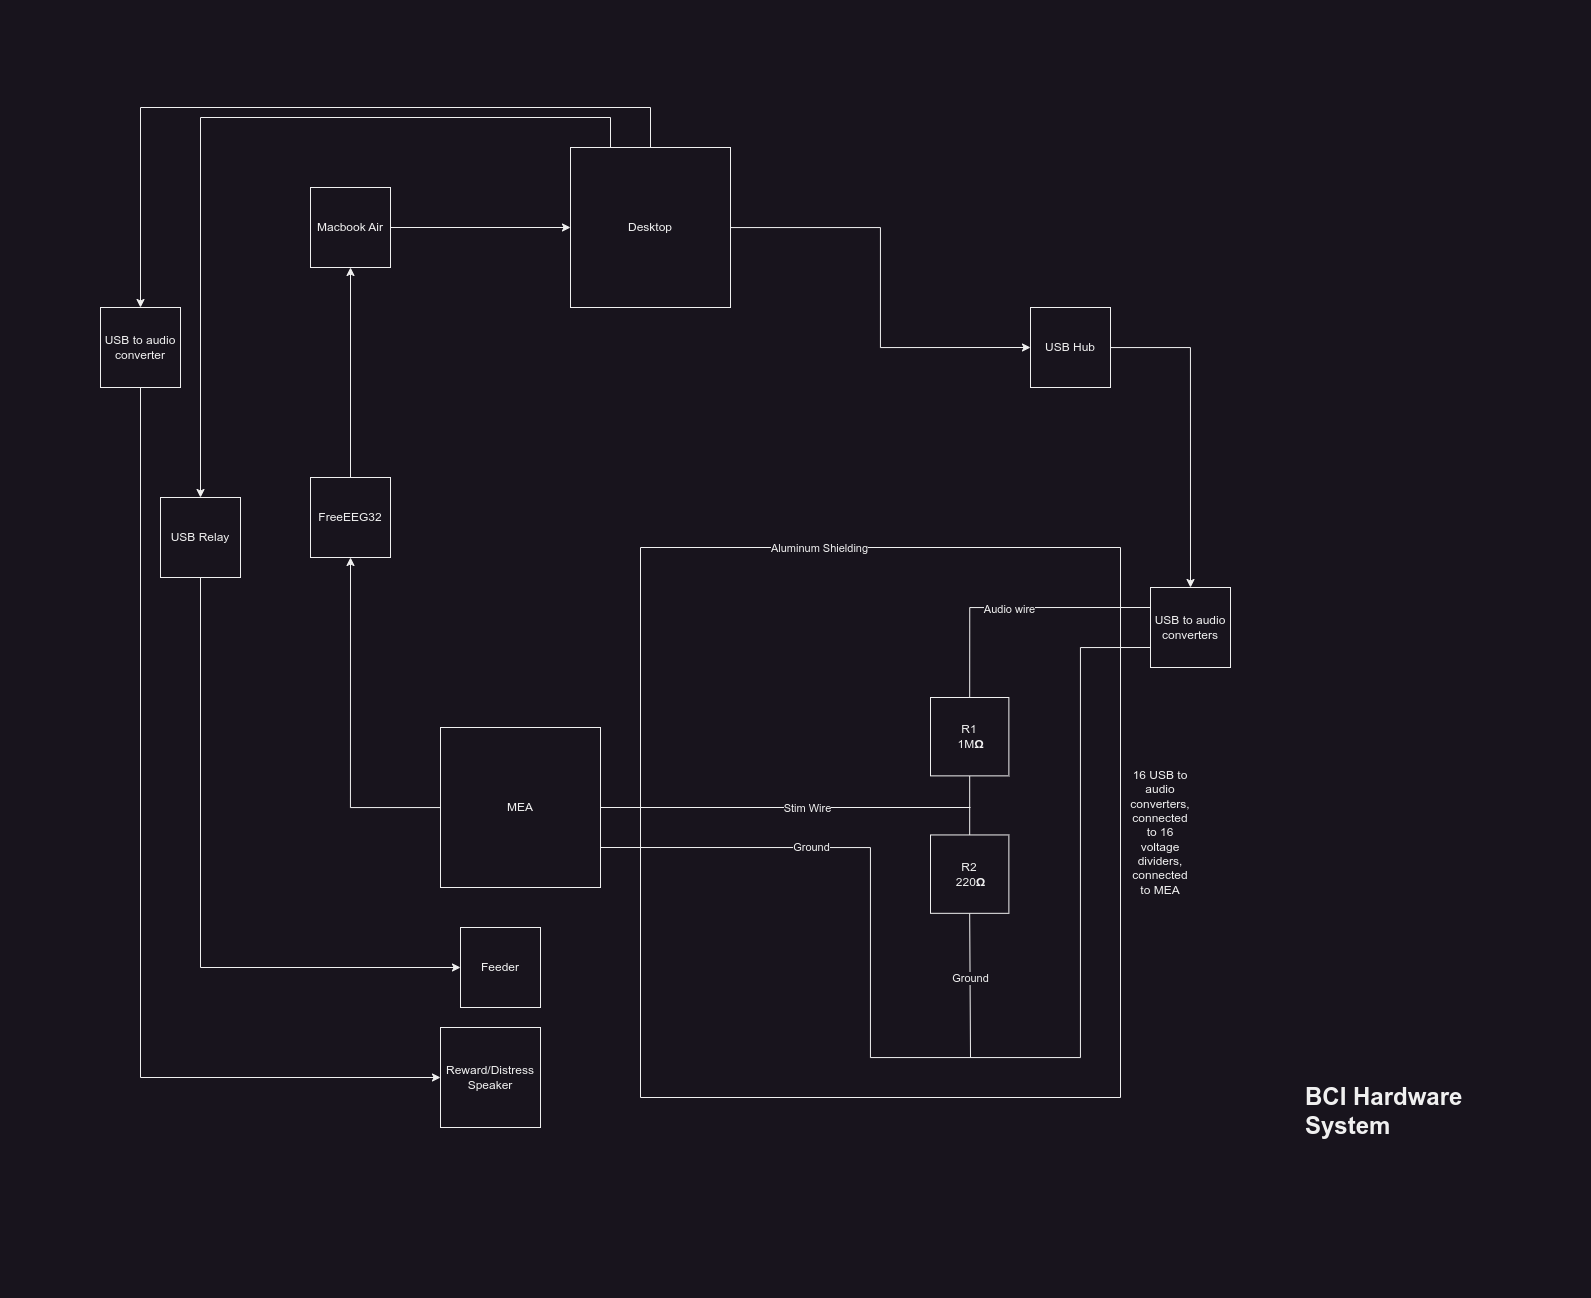

The diagram above was exported from draw.io. Its source (the exported page's mxGraphModel, read from the mxfile embedded in the PNG):
<mxGraphModel dx="2353" dy="1415" grid="1" gridSize="10" guides="1" tooltips="1" connect="1" arrows="1" fold="1" page="1" pageScale="1" pageWidth="1654" pageHeight="1169" math="0" shadow="0">
  <root>
    <mxCell id="0" />
    <mxCell id="1" parent="0" />
    <mxCell id="HGVZbcyM0GXOkSnXU9DX-1" value="&lt;h1&gt;BCI Hardware System&lt;/h1&gt;&lt;p&gt;&lt;br&gt;&lt;/p&gt;" style="text;html=1;strokeColor=none;fillColor=none;spacing=5;spacingTop=-20;whiteSpace=wrap;overflow=hidden;rounded=0;" parent="1" vertex="1">
      <mxGeometry x="1440" y="1030" width="190" height="120" as="geometry" />
    </mxCell>
    <mxCell id="HGVZbcyM0GXOkSnXU9DX-5" style="edgeStyle=orthogonalEdgeStyle;rounded=0;orthogonalLoop=1;jettySize=auto;html=1;exitX=0.5;exitY=0;exitDx=0;exitDy=0;entryX=0.5;entryY=1;entryDx=0;entryDy=0;" parent="1" source="HGVZbcyM0GXOkSnXU9DX-2" target="HGVZbcyM0GXOkSnXU9DX-3" edge="1">
      <mxGeometry relative="1" as="geometry" />
    </mxCell>
    <mxCell id="HGVZbcyM0GXOkSnXU9DX-2" value="FreeEEG32" style="whiteSpace=wrap;html=1;aspect=fixed;" parent="1" vertex="1">
      <mxGeometry x="450" y="430" width="80" height="80" as="geometry" />
    </mxCell>
    <mxCell id="HGVZbcyM0GXOkSnXU9DX-6" style="edgeStyle=orthogonalEdgeStyle;rounded=0;orthogonalLoop=1;jettySize=auto;html=1;entryX=0;entryY=0.5;entryDx=0;entryDy=0;" parent="1" source="HGVZbcyM0GXOkSnXU9DX-3" target="HGVZbcyM0GXOkSnXU9DX-7" edge="1">
      <mxGeometry relative="1" as="geometry">
        <mxPoint x="489.99999999999955" y="220" as="targetPoint" />
      </mxGeometry>
    </mxCell>
    <mxCell id="HGVZbcyM0GXOkSnXU9DX-3" value="Macbook Air" style="whiteSpace=wrap;html=1;aspect=fixed;" parent="1" vertex="1">
      <mxGeometry x="450" y="140" width="80" height="80" as="geometry" />
    </mxCell>
    <mxCell id="HGVZbcyM0GXOkSnXU9DX-13" style="edgeStyle=orthogonalEdgeStyle;rounded=0;orthogonalLoop=1;jettySize=auto;html=1;entryX=0;entryY=0.5;entryDx=0;entryDy=0;" parent="1" source="HGVZbcyM0GXOkSnXU9DX-7" target="HGVZbcyM0GXOkSnXU9DX-10" edge="1">
      <mxGeometry relative="1" as="geometry" />
    </mxCell>
    <mxCell id="HGVZbcyM0GXOkSnXU9DX-7" value="Desktop" style="whiteSpace=wrap;html=1;aspect=fixed;" parent="1" vertex="1">
      <mxGeometry x="710" y="100" width="160" height="160" as="geometry" />
    </mxCell>
    <mxCell id="HGVZbcyM0GXOkSnXU9DX-9" style="edgeStyle=orthogonalEdgeStyle;rounded=0;orthogonalLoop=1;jettySize=auto;html=1;entryX=0.5;entryY=1;entryDx=0;entryDy=0;" parent="1" source="HGVZbcyM0GXOkSnXU9DX-8" target="HGVZbcyM0GXOkSnXU9DX-2" edge="1">
      <mxGeometry relative="1" as="geometry" />
    </mxCell>
    <mxCell id="HGVZbcyM0GXOkSnXU9DX-8" value="MEA" style="whiteSpace=wrap;html=1;aspect=fixed;" parent="1" vertex="1">
      <mxGeometry x="580" y="680" width="160" height="160" as="geometry" />
    </mxCell>
    <mxCell id="HGVZbcyM0GXOkSnXU9DX-14" style="edgeStyle=orthogonalEdgeStyle;rounded=0;orthogonalLoop=1;jettySize=auto;html=1;entryX=0.5;entryY=0;entryDx=0;entryDy=0;" parent="1" source="HGVZbcyM0GXOkSnXU9DX-10" target="HGVZbcyM0GXOkSnXU9DX-11" edge="1">
      <mxGeometry relative="1" as="geometry" />
    </mxCell>
    <mxCell id="HGVZbcyM0GXOkSnXU9DX-10" value="USB Hub" style="whiteSpace=wrap;html=1;aspect=fixed;" parent="1" vertex="1">
      <mxGeometry x="1170" y="260" width="80" height="80" as="geometry" />
    </mxCell>
    <mxCell id="HGVZbcyM0GXOkSnXU9DX-15" style="edgeStyle=orthogonalEdgeStyle;rounded=0;orthogonalLoop=1;jettySize=auto;html=1;entryX=0.5;entryY=0;entryDx=0;entryDy=0;endArrow=none;endFill=0;exitX=0;exitY=0.25;exitDx=0;exitDy=0;" parent="1" source="HGVZbcyM0GXOkSnXU9DX-11" target="HGVZbcyM0GXOkSnXU9DX-23" edge="1">
      <mxGeometry relative="1" as="geometry">
        <mxPoint x="1290" y="900" as="targetPoint" />
        <mxPoint x="1370" y="550" as="sourcePoint" />
      </mxGeometry>
    </mxCell>
    <mxCell id="HGVZbcyM0GXOkSnXU9DX-16" value="Audio wire" style="edgeLabel;html=1;align=center;verticalAlign=middle;resizable=0;points=[];" parent="HGVZbcyM0GXOkSnXU9DX-15" vertex="1" connectable="0">
      <mxGeometry x="0.0452" y="1" relative="1" as="geometry">
        <mxPoint as="offset" />
      </mxGeometry>
    </mxCell>
    <mxCell id="HGVZbcyM0GXOkSnXU9DX-19" style="edgeStyle=orthogonalEdgeStyle;rounded=0;orthogonalLoop=1;jettySize=auto;html=1;endArrow=none;endFill=0;entryX=1;entryY=0.75;entryDx=0;entryDy=0;exitX=0;exitY=0.75;exitDx=0;exitDy=0;" parent="1" source="HGVZbcyM0GXOkSnXU9DX-11" target="HGVZbcyM0GXOkSnXU9DX-8" edge="1">
      <mxGeometry relative="1" as="geometry">
        <mxPoint x="1002" y="950" as="targetPoint" />
        <mxPoint x="1500" y="570" as="sourcePoint" />
        <Array as="points">
          <mxPoint x="1220" y="600" />
          <mxPoint x="1220" y="1010" />
          <mxPoint x="1010" y="1010" />
          <mxPoint x="1010" y="800" />
        </Array>
      </mxGeometry>
    </mxCell>
    <mxCell id="HGVZbcyM0GXOkSnXU9DX-60" value="Ground" style="edgeLabel;html=1;align=center;verticalAlign=middle;resizable=0;points=[];" parent="HGVZbcyM0GXOkSnXU9DX-19" vertex="1" connectable="0">
      <mxGeometry x="0.3086" y="-3" relative="1" as="geometry">
        <mxPoint x="-63" y="-135" as="offset" />
      </mxGeometry>
    </mxCell>
    <mxCell id="HGVZbcyM0GXOkSnXU9DX-11" value="USB to audio converters" style="whiteSpace=wrap;html=1;aspect=fixed;" parent="1" vertex="1">
      <mxGeometry x="1290" y="540" width="80" height="80" as="geometry" />
    </mxCell>
    <mxCell id="HGVZbcyM0GXOkSnXU9DX-47" value="" style="group" parent="1" vertex="1" connectable="0">
      <mxGeometry x="780" y="500" width="480" height="550" as="geometry" />
    </mxCell>
    <mxCell id="HGVZbcyM0GXOkSnXU9DX-43" value="" style="endArrow=none;html=1;rounded=0;" parent="HGVZbcyM0GXOkSnXU9DX-47" edge="1">
      <mxGeometry width="50" height="50" relative="1" as="geometry">
        <mxPoint y="550" as="sourcePoint" />
        <mxPoint as="targetPoint" />
      </mxGeometry>
    </mxCell>
    <mxCell id="HGVZbcyM0GXOkSnXU9DX-44" value="" style="endArrow=none;html=1;rounded=0;" parent="HGVZbcyM0GXOkSnXU9DX-47" edge="1">
      <mxGeometry width="50" height="50" relative="1" as="geometry">
        <mxPoint x="480" as="sourcePoint" />
        <mxPoint as="targetPoint" />
      </mxGeometry>
    </mxCell>
    <mxCell id="HGVZbcyM0GXOkSnXU9DX-48" value="Aluminum Shielding" style="edgeLabel;html=1;align=center;verticalAlign=middle;resizable=0;points=[];" parent="HGVZbcyM0GXOkSnXU9DX-44" vertex="1" connectable="0">
      <mxGeometry x="0.6119" y="-2" relative="1" as="geometry">
        <mxPoint x="85" y="2" as="offset" />
      </mxGeometry>
    </mxCell>
    <mxCell id="HGVZbcyM0GXOkSnXU9DX-45" value="" style="endArrow=none;html=1;rounded=0;" parent="HGVZbcyM0GXOkSnXU9DX-47" edge="1">
      <mxGeometry width="50" height="50" relative="1" as="geometry">
        <mxPoint x="480" as="sourcePoint" />
        <mxPoint x="480" y="550" as="targetPoint" />
      </mxGeometry>
    </mxCell>
    <mxCell id="HGVZbcyM0GXOkSnXU9DX-46" value="" style="endArrow=none;html=1;rounded=0;" parent="HGVZbcyM0GXOkSnXU9DX-47" edge="1">
      <mxGeometry width="50" height="50" relative="1" as="geometry">
        <mxPoint y="550" as="sourcePoint" />
        <mxPoint x="480" y="550" as="targetPoint" />
      </mxGeometry>
    </mxCell>
    <mxCell id="HGVZbcyM0GXOkSnXU9DX-52" value="" style="edgeStyle=none;orthogonalLoop=1;jettySize=auto;html=1;rounded=0;endArrow=none;endFill=0;exitX=0.5;exitY=1;exitDx=0;exitDy=0;" parent="HGVZbcyM0GXOkSnXU9DX-47" source="HGVZbcyM0GXOkSnXU9DX-24" edge="1">
      <mxGeometry width="80" relative="1" as="geometry">
        <mxPoint x="322.89306122448966" y="480" as="sourcePoint" />
        <mxPoint x="330" y="510" as="targetPoint" />
        <Array as="points" />
      </mxGeometry>
    </mxCell>
    <mxCell id="HGVZbcyM0GXOkSnXU9DX-53" value="Ground" style="edgeLabel;html=1;align=center;verticalAlign=middle;resizable=0;points=[];" parent="HGVZbcyM0GXOkSnXU9DX-52" vertex="1" connectable="0">
      <mxGeometry x="-0.103" relative="1" as="geometry">
        <mxPoint as="offset" />
      </mxGeometry>
    </mxCell>
    <mxCell id="HGVZbcyM0GXOkSnXU9DX-35" style="edgeStyle=orthogonalEdgeStyle;rounded=0;orthogonalLoop=1;jettySize=auto;html=1;endArrow=none;endFill=0;" parent="HGVZbcyM0GXOkSnXU9DX-47" source="HGVZbcyM0GXOkSnXU9DX-23" target="HGVZbcyM0GXOkSnXU9DX-24" edge="1">
      <mxGeometry relative="1" as="geometry" />
    </mxCell>
    <mxCell id="HGVZbcyM0GXOkSnXU9DX-23" value="R1&lt;br&gt;&amp;nbsp;1M&lt;b&gt;Ω&lt;/b&gt;" style="whiteSpace=wrap;html=1;aspect=fixed;" parent="HGVZbcyM0GXOkSnXU9DX-47" vertex="1">
      <mxGeometry x="289.99571428571426" y="150" width="78.36734693877551" height="78.36734693877551" as="geometry" />
    </mxCell>
    <mxCell id="HGVZbcyM0GXOkSnXU9DX-24" value="R2&lt;br&gt;&amp;nbsp;220&lt;b&gt;Ω&lt;/b&gt;" style="whiteSpace=wrap;html=1;aspect=fixed;" parent="HGVZbcyM0GXOkSnXU9DX-47" vertex="1">
      <mxGeometry x="289.99571428571426" y="287.45098039215685" width="78.36734693877551" height="78.36734693877551" as="geometry" />
    </mxCell>
    <mxCell id="HGVZbcyM0GXOkSnXU9DX-34" value="" style="orthogonalLoop=1;jettySize=auto;html=1;rounded=0;endArrow=none;endFill=0;entryX=1;entryY=0.5;entryDx=0;entryDy=0;" parent="HGVZbcyM0GXOkSnXU9DX-47" target="HGVZbcyM0GXOkSnXU9DX-8" edge="1">
      <mxGeometry width="80" relative="1" as="geometry">
        <mxPoint x="330" y="260" as="sourcePoint" />
        <mxPoint x="80" y="360" as="targetPoint" />
        <Array as="points" />
      </mxGeometry>
    </mxCell>
    <mxCell id="HGVZbcyM0GXOkSnXU9DX-36" value="Stim Wire" style="edgeLabel;html=1;align=center;verticalAlign=middle;resizable=0;points=[];" parent="HGVZbcyM0GXOkSnXU9DX-34" vertex="1" connectable="0">
      <mxGeometry x="-0.103" relative="1" as="geometry">
        <mxPoint x="2" as="offset" />
      </mxGeometry>
    </mxCell>
    <mxCell id="YrOhyeklPQfqYuWUUsYM-1" value="" style="endArrow=classic;html=1;rounded=0;exitX=0.25;exitY=0;exitDx=0;exitDy=0;entryX=0.5;entryY=0;entryDx=0;entryDy=0;" edge="1" parent="1" source="HGVZbcyM0GXOkSnXU9DX-7" target="YrOhyeklPQfqYuWUUsYM-2">
      <mxGeometry width="50" height="50" relative="1" as="geometry">
        <mxPoint x="1000" y="520" as="sourcePoint" />
        <mxPoint x="560" y="950" as="targetPoint" />
        <Array as="points">
          <mxPoint x="750" y="70" />
          <mxPoint x="340" y="70" />
        </Array>
      </mxGeometry>
    </mxCell>
    <mxCell id="YrOhyeklPQfqYuWUUsYM-2" value="USB Relay" style="whiteSpace=wrap;html=1;aspect=fixed;" vertex="1" parent="1">
      <mxGeometry x="300" y="450" width="80" height="80" as="geometry" />
    </mxCell>
    <mxCell id="YrOhyeklPQfqYuWUUsYM-3" value="" style="endArrow=classic;html=1;rounded=0;exitX=0.5;exitY=1;exitDx=0;exitDy=0;entryX=0;entryY=0.5;entryDx=0;entryDy=0;" edge="1" parent="1" source="YrOhyeklPQfqYuWUUsYM-2" target="YrOhyeklPQfqYuWUUsYM-4">
      <mxGeometry width="50" height="50" relative="1" as="geometry">
        <mxPoint x="670" y="700" as="sourcePoint" />
        <mxPoint x="580" y="910" as="targetPoint" />
        <Array as="points">
          <mxPoint x="340" y="920" />
        </Array>
      </mxGeometry>
    </mxCell>
    <mxCell id="YrOhyeklPQfqYuWUUsYM-4" value="Feeder" style="whiteSpace=wrap;html=1;aspect=fixed;" vertex="1" parent="1">
      <mxGeometry x="600" y="880" width="80" height="80" as="geometry" />
    </mxCell>
    <mxCell id="YrOhyeklPQfqYuWUUsYM-5" value="" style="endArrow=classic;html=1;rounded=0;exitX=0.5;exitY=1;exitDx=0;exitDy=0;entryX=0;entryY=0.5;entryDx=0;entryDy=0;" edge="1" parent="1" source="YrOhyeklPQfqYuWUUsYM-9" target="YrOhyeklPQfqYuWUUsYM-6">
      <mxGeometry width="50" height="50" relative="1" as="geometry">
        <mxPoint x="260" y="70" as="sourcePoint" />
        <mxPoint x="220" y="180" as="targetPoint" />
        <Array as="points">
          <mxPoint x="280" y="1030" />
        </Array>
      </mxGeometry>
    </mxCell>
    <mxCell id="YrOhyeklPQfqYuWUUsYM-6" value="Reward/Distress&lt;br&gt;Speaker" style="whiteSpace=wrap;html=1;aspect=fixed;" vertex="1" parent="1">
      <mxGeometry x="580" y="980" width="100" height="100" as="geometry" />
    </mxCell>
    <mxCell id="YrOhyeklPQfqYuWUUsYM-10" value="" style="endArrow=classic;html=1;rounded=0;exitX=0.5;exitY=0;exitDx=0;exitDy=0;entryX=0.5;entryY=0;entryDx=0;entryDy=0;" edge="1" parent="1" source="HGVZbcyM0GXOkSnXU9DX-7" target="YrOhyeklPQfqYuWUUsYM-9">
      <mxGeometry width="50" height="50" relative="1" as="geometry">
        <mxPoint x="790" y="100" as="sourcePoint" />
        <mxPoint x="250" y="220" as="targetPoint" />
        <Array as="points">
          <mxPoint x="790" y="60" />
          <mxPoint x="280" y="60" />
        </Array>
      </mxGeometry>
    </mxCell>
    <mxCell id="YrOhyeklPQfqYuWUUsYM-9" value="USB to audio converter" style="whiteSpace=wrap;html=1;aspect=fixed;" vertex="1" parent="1">
      <mxGeometry x="240" y="260" width="80" height="80" as="geometry" />
    </mxCell>
    <mxCell id="YrOhyeklPQfqYuWUUsYM-12" value="16 USB to audio converters, connected to 16 voltage dividers, connected to MEA" style="text;html=1;strokeColor=none;fillColor=none;align=center;verticalAlign=middle;whiteSpace=wrap;rounded=0;" vertex="1" parent="1">
      <mxGeometry x="1270" y="770" width="60" height="30" as="geometry" />
    </mxCell>
  </root>
</mxGraphModel>